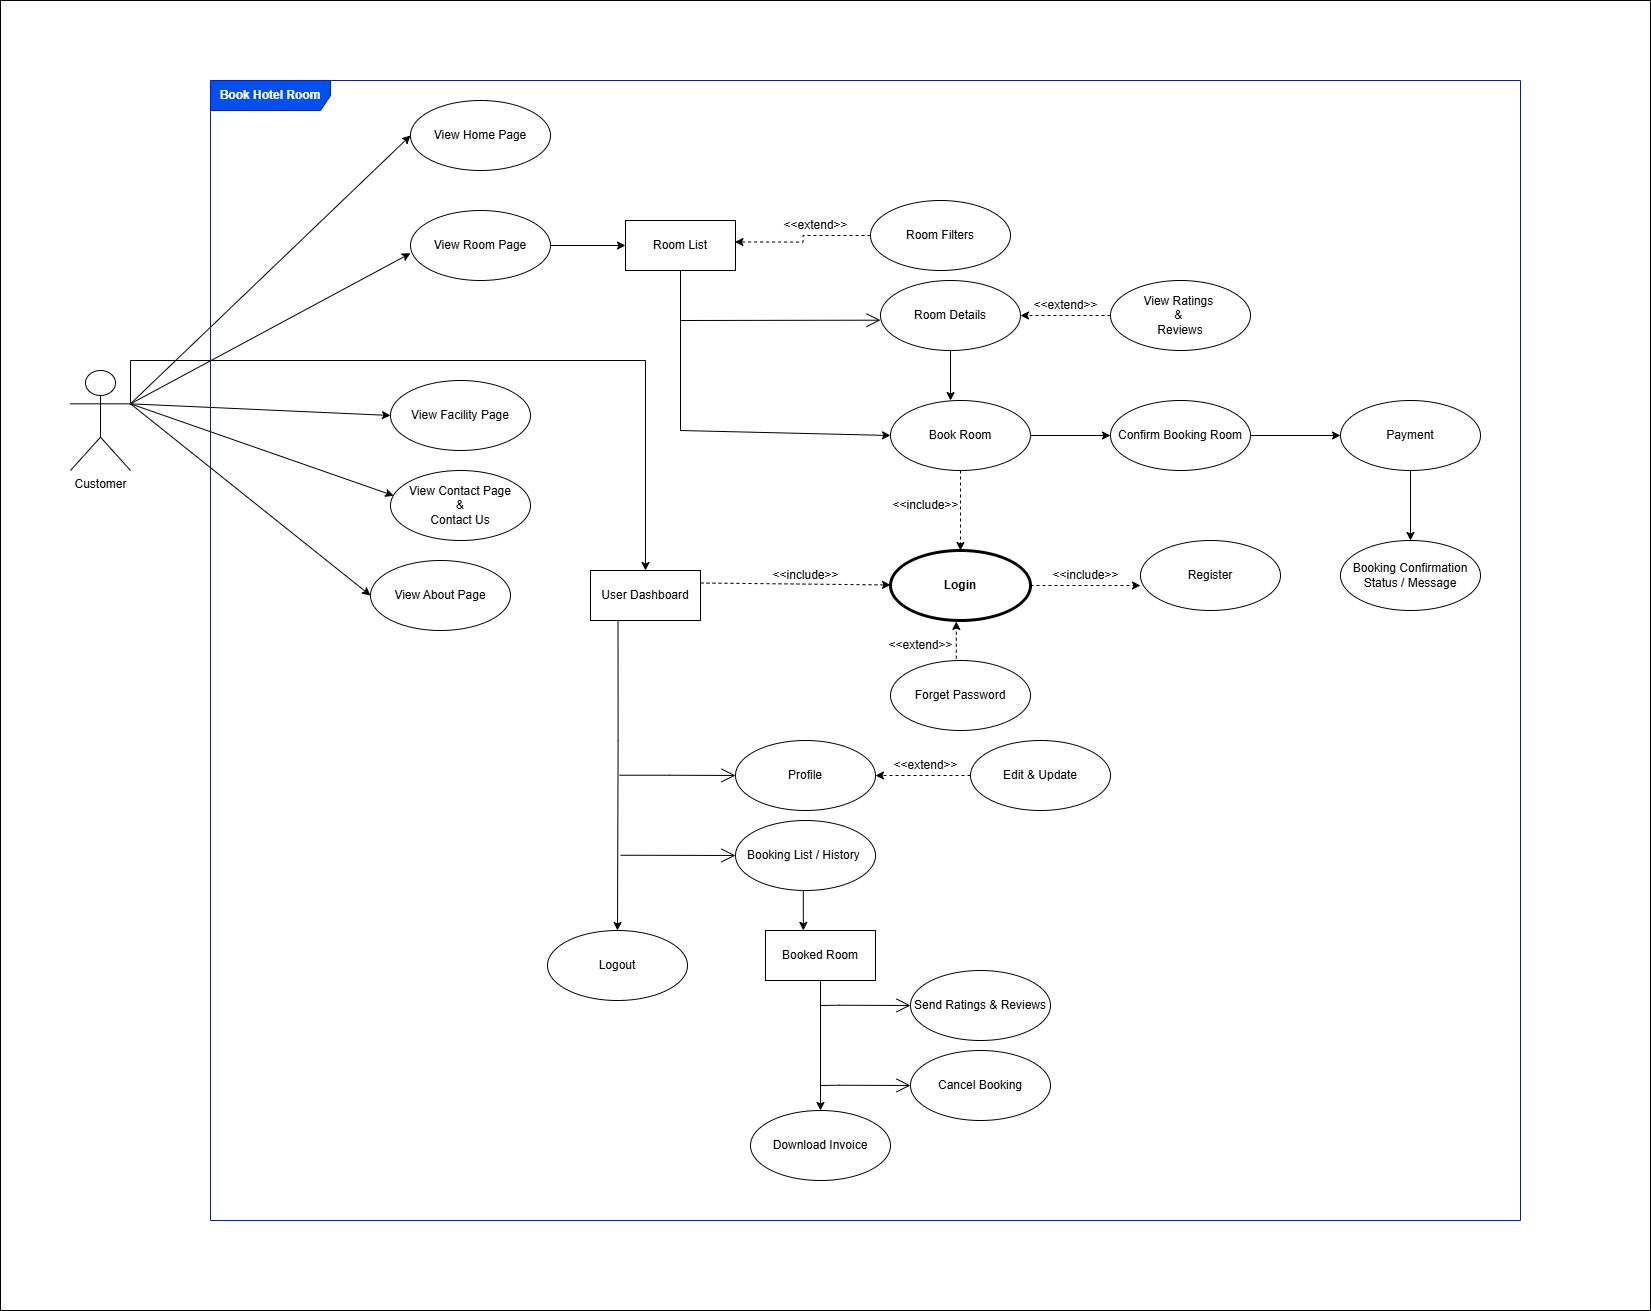

The diagram above was exported from draw.io. Its source (the exported page's mxGraphModel, read from the mxfile embedded in the PNG):
<mxGraphModel dx="3414" dy="1130" grid="1" gridSize="10" guides="1" tooltips="1" connect="1" arrows="1" fold="1" page="1" pageScale="1" pageWidth="850" pageHeight="1100" math="0" shadow="0">
  <root>
    <mxCell id="0" />
    <mxCell id="1" parent="0" />
    <mxCell id="J2kaBTa11rZ1gcPhXiga-104" value="" style="html=1;whiteSpace=wrap;" parent="1" vertex="1">
      <mxGeometry x="-200" y="80" width="1650" height="1310" as="geometry" />
    </mxCell>
    <mxCell id="J2kaBTa11rZ1gcPhXiga-17" style="edgeStyle=none;rounded=0;orthogonalLoop=1;jettySize=auto;html=1;exitX=1;exitY=0.3333333333333333;exitDx=0;exitDy=0;exitPerimeter=0;entryX=0;entryY=0.5;entryDx=0;entryDy=0;" parent="1" source="J2kaBTa11rZ1gcPhXiga-6" target="J2kaBTa11rZ1gcPhXiga-10" edge="1">
      <mxGeometry relative="1" as="geometry" />
    </mxCell>
    <mxCell id="J2kaBTa11rZ1gcPhXiga-19" style="edgeStyle=none;rounded=0;orthogonalLoop=1;jettySize=auto;html=1;exitX=1;exitY=0.3333333333333333;exitDx=0;exitDy=0;exitPerimeter=0;entryX=0;entryY=0.5;entryDx=0;entryDy=0;" parent="1" source="J2kaBTa11rZ1gcPhXiga-6" target="J2kaBTa11rZ1gcPhXiga-11" edge="1">
      <mxGeometry relative="1" as="geometry" />
    </mxCell>
    <mxCell id="bdmDAlMYwcaHPIKz6-sS-29" style="edgeStyle=orthogonalEdgeStyle;rounded=0;orthogonalLoop=1;jettySize=auto;html=1;exitX=1;exitY=0.3333333333333333;exitDx=0;exitDy=0;exitPerimeter=0;entryX=0.5;entryY=0;entryDx=0;entryDy=0;" edge="1" parent="1" source="J2kaBTa11rZ1gcPhXiga-6" target="J2kaBTa11rZ1gcPhXiga-92">
      <mxGeometry relative="1" as="geometry">
        <Array as="points">
          <mxPoint x="-70" y="440" />
          <mxPoint x="445" y="440" />
        </Array>
      </mxGeometry>
    </mxCell>
    <mxCell id="J2kaBTa11rZ1gcPhXiga-6" value="Customer" style="shape=umlActor;verticalLabelPosition=bottom;verticalAlign=top;html=1;" parent="1" vertex="1">
      <mxGeometry x="-130" y="450" width="60" height="100" as="geometry" />
    </mxCell>
    <mxCell id="J2kaBTa11rZ1gcPhXiga-8" value="View Home Page" style="ellipse;whiteSpace=wrap;html=1;" parent="1" vertex="1">
      <mxGeometry x="210" y="180" width="140" height="70" as="geometry" />
    </mxCell>
    <mxCell id="J2kaBTa11rZ1gcPhXiga-52" style="edgeStyle=none;rounded=0;orthogonalLoop=1;jettySize=auto;html=1;exitX=1;exitY=0.5;exitDx=0;exitDy=0;entryX=0;entryY=0.5;entryDx=0;entryDy=0;" parent="1" source="J2kaBTa11rZ1gcPhXiga-9" target="J2kaBTa11rZ1gcPhXiga-48" edge="1">
      <mxGeometry relative="1" as="geometry" />
    </mxCell>
    <mxCell id="J2kaBTa11rZ1gcPhXiga-9" value="View Room Page" style="ellipse;whiteSpace=wrap;html=1;" parent="1" vertex="1">
      <mxGeometry x="210" y="290" width="140" height="70" as="geometry" />
    </mxCell>
    <mxCell id="J2kaBTa11rZ1gcPhXiga-10" value="View Facility Page" style="ellipse;whiteSpace=wrap;html=1;" parent="1" vertex="1">
      <mxGeometry x="190" y="460" width="140" height="70" as="geometry" />
    </mxCell>
    <mxCell id="J2kaBTa11rZ1gcPhXiga-11" value="View About Page" style="ellipse;whiteSpace=wrap;html=1;" parent="1" vertex="1">
      <mxGeometry x="170" y="640" width="140" height="70" as="geometry" />
    </mxCell>
    <mxCell id="J2kaBTa11rZ1gcPhXiga-12" value="View Contact Page&lt;div&gt;&amp;amp;&lt;/div&gt;&lt;div&gt;Contact Us&lt;/div&gt;" style="ellipse;whiteSpace=wrap;html=1;" parent="1" vertex="1">
      <mxGeometry x="190" y="550" width="140" height="70" as="geometry" />
    </mxCell>
    <mxCell id="J2kaBTa11rZ1gcPhXiga-15" style="edgeStyle=none;rounded=0;orthogonalLoop=1;jettySize=auto;html=1;exitX=1;exitY=0.3333333333333333;exitDx=0;exitDy=0;exitPerimeter=0;entryX=0;entryY=0.5;entryDx=0;entryDy=0;" parent="1" source="J2kaBTa11rZ1gcPhXiga-6" target="J2kaBTa11rZ1gcPhXiga-8" edge="1">
      <mxGeometry relative="1" as="geometry" />
    </mxCell>
    <mxCell id="J2kaBTa11rZ1gcPhXiga-16" style="edgeStyle=none;rounded=0;orthogonalLoop=1;jettySize=auto;html=1;exitX=1;exitY=0.3333333333333333;exitDx=0;exitDy=0;exitPerimeter=0;entryX=0;entryY=0.611;entryDx=0;entryDy=0;entryPerimeter=0;" parent="1" source="J2kaBTa11rZ1gcPhXiga-6" target="J2kaBTa11rZ1gcPhXiga-9" edge="1">
      <mxGeometry relative="1" as="geometry" />
    </mxCell>
    <mxCell id="J2kaBTa11rZ1gcPhXiga-18" style="edgeStyle=none;rounded=0;orthogonalLoop=1;jettySize=auto;html=1;exitX=1;exitY=0.3333333333333333;exitDx=0;exitDy=0;exitPerimeter=0;entryX=0.023;entryY=0.36;entryDx=0;entryDy=0;entryPerimeter=0;" parent="1" source="J2kaBTa11rZ1gcPhXiga-6" target="J2kaBTa11rZ1gcPhXiga-12" edge="1">
      <mxGeometry relative="1" as="geometry" />
    </mxCell>
    <mxCell id="J2kaBTa11rZ1gcPhXiga-20" value="Room Filters" style="ellipse;whiteSpace=wrap;html=1;" parent="1" vertex="1">
      <mxGeometry x="670" y="280" width="140" height="70" as="geometry" />
    </mxCell>
    <mxCell id="J2kaBTa11rZ1gcPhXiga-33" value="Room Details" style="ellipse;whiteSpace=wrap;html=1;" parent="1" vertex="1">
      <mxGeometry x="680" y="360" width="140" height="70" as="geometry" />
    </mxCell>
    <mxCell id="J2kaBTa11rZ1gcPhXiga-36" style="edgeStyle=none;rounded=0;orthogonalLoop=1;jettySize=auto;html=1;exitX=0;exitY=0.5;exitDx=0;exitDy=0;entryX=1;entryY=0.5;entryDx=0;entryDy=0;dashed=1;" parent="1" source="J2kaBTa11rZ1gcPhXiga-34" target="J2kaBTa11rZ1gcPhXiga-33" edge="1">
      <mxGeometry relative="1" as="geometry" />
    </mxCell>
    <mxCell id="J2kaBTa11rZ1gcPhXiga-34" value="View Ratings&amp;nbsp;&lt;div&gt;&amp;amp;&amp;nbsp;&lt;/div&gt;&lt;div&gt;Reviews&lt;/div&gt;" style="ellipse;whiteSpace=wrap;html=1;" parent="1" vertex="1">
      <mxGeometry x="910" y="360" width="140" height="70" as="geometry" />
    </mxCell>
    <mxCell id="J2kaBTa11rZ1gcPhXiga-37" value="&amp;lt;&amp;lt;extend&amp;gt;&amp;gt;" style="text;html=1;align=center;verticalAlign=middle;resizable=0;points=[];autosize=1;strokeColor=none;fillColor=none;" parent="1" vertex="1">
      <mxGeometry x="820" y="370" width="90" height="30" as="geometry" />
    </mxCell>
    <mxCell id="J2kaBTa11rZ1gcPhXiga-58" style="edgeStyle=none;rounded=0;orthogonalLoop=1;jettySize=auto;html=1;exitX=0.5;exitY=1;exitDx=0;exitDy=0;entryX=0;entryY=0.5;entryDx=0;entryDy=0;" parent="1" source="J2kaBTa11rZ1gcPhXiga-48" target="J2kaBTa11rZ1gcPhXiga-53" edge="1">
      <mxGeometry relative="1" as="geometry">
        <Array as="points">
          <mxPoint x="480" y="510" />
        </Array>
      </mxGeometry>
    </mxCell>
    <mxCell id="J2kaBTa11rZ1gcPhXiga-48" value="Room List" style="html=1;whiteSpace=wrap;" parent="1" vertex="1">
      <mxGeometry x="425" y="300" width="110" height="50" as="geometry" />
    </mxCell>
    <mxCell id="J2kaBTa11rZ1gcPhXiga-60" style="edgeStyle=none;rounded=0;orthogonalLoop=1;jettySize=auto;html=1;exitX=0.5;exitY=1;exitDx=0;exitDy=0;entryX=0.5;entryY=0;entryDx=0;entryDy=0;dashed=1;" parent="1" source="J2kaBTa11rZ1gcPhXiga-53" target="J2kaBTa11rZ1gcPhXiga-55" edge="1">
      <mxGeometry relative="1" as="geometry" />
    </mxCell>
    <mxCell id="J2kaBTa11rZ1gcPhXiga-63" style="edgeStyle=none;rounded=0;orthogonalLoop=1;jettySize=auto;html=1;exitX=1;exitY=0.5;exitDx=0;exitDy=0;entryX=0;entryY=0.5;entryDx=0;entryDy=0;" parent="1" source="J2kaBTa11rZ1gcPhXiga-53" target="J2kaBTa11rZ1gcPhXiga-62" edge="1">
      <mxGeometry relative="1" as="geometry" />
    </mxCell>
    <mxCell id="J2kaBTa11rZ1gcPhXiga-53" value="Book Room" style="ellipse;whiteSpace=wrap;html=1;" parent="1" vertex="1">
      <mxGeometry x="690" y="480" width="140" height="70" as="geometry" />
    </mxCell>
    <mxCell id="J2kaBTa11rZ1gcPhXiga-55" value="&lt;b&gt;Login&lt;/b&gt;" style="ellipse;whiteSpace=wrap;html=1;strokeWidth=3;" parent="1" vertex="1">
      <mxGeometry x="690" y="630" width="140" height="70" as="geometry" />
    </mxCell>
    <mxCell id="J2kaBTa11rZ1gcPhXiga-56" value="Register" style="ellipse;whiteSpace=wrap;html=1;" parent="1" vertex="1">
      <mxGeometry x="940" y="620" width="140" height="70" as="geometry" />
    </mxCell>
    <mxCell id="J2kaBTa11rZ1gcPhXiga-72" style="edgeStyle=none;rounded=0;orthogonalLoop=1;jettySize=auto;html=1;exitX=1;exitY=0.5;exitDx=0;exitDy=0;entryX=0;entryY=0.5;entryDx=0;entryDy=0;" parent="1" source="J2kaBTa11rZ1gcPhXiga-62" target="J2kaBTa11rZ1gcPhXiga-64" edge="1">
      <mxGeometry relative="1" as="geometry" />
    </mxCell>
    <mxCell id="J2kaBTa11rZ1gcPhXiga-62" value="Confirm Booking Room" style="ellipse;whiteSpace=wrap;html=1;" parent="1" vertex="1">
      <mxGeometry x="910" y="480" width="140" height="70" as="geometry" />
    </mxCell>
    <mxCell id="bdmDAlMYwcaHPIKz6-sS-22" style="edgeStyle=orthogonalEdgeStyle;rounded=0;orthogonalLoop=1;jettySize=auto;html=1;exitX=0.5;exitY=1;exitDx=0;exitDy=0;entryX=0.5;entryY=0;entryDx=0;entryDy=0;" edge="1" parent="1" source="J2kaBTa11rZ1gcPhXiga-64" target="J2kaBTa11rZ1gcPhXiga-75">
      <mxGeometry relative="1" as="geometry" />
    </mxCell>
    <mxCell id="J2kaBTa11rZ1gcPhXiga-64" value="Payment" style="ellipse;whiteSpace=wrap;html=1;" parent="1" vertex="1">
      <mxGeometry x="1140" y="480" width="140" height="70" as="geometry" />
    </mxCell>
    <mxCell id="J2kaBTa11rZ1gcPhXiga-68" value="&amp;lt;&amp;lt;include&amp;gt;&amp;gt;" style="text;html=1;align=center;verticalAlign=middle;resizable=0;points=[];autosize=1;strokeColor=none;fillColor=none;" parent="1" vertex="1">
      <mxGeometry x="680" y="570" width="90" height="30" as="geometry" />
    </mxCell>
    <mxCell id="J2kaBTa11rZ1gcPhXiga-71" value="&amp;lt;&amp;lt;include&amp;gt;&amp;gt;" style="text;html=1;align=center;verticalAlign=middle;resizable=0;points=[];autosize=1;strokeColor=none;fillColor=none;" parent="1" vertex="1">
      <mxGeometry x="840" y="640" width="90" height="30" as="geometry" />
    </mxCell>
    <mxCell id="J2kaBTa11rZ1gcPhXiga-74" value="&amp;lt;&amp;lt;extend&amp;gt;&amp;gt;" style="text;html=1;align=center;verticalAlign=middle;resizable=0;points=[];autosize=1;strokeColor=none;fillColor=none;rotation=0;" parent="1" vertex="1">
      <mxGeometry x="570" y="290" width="90" height="30" as="geometry" />
    </mxCell>
    <mxCell id="J2kaBTa11rZ1gcPhXiga-75" value="Booking Confirmation&lt;div&gt;Status / Message&lt;/div&gt;" style="ellipse;whiteSpace=wrap;html=1;" parent="1" vertex="1">
      <mxGeometry x="1140" y="620" width="140" height="70" as="geometry" />
    </mxCell>
    <mxCell id="J2kaBTa11rZ1gcPhXiga-83" style="edgeStyle=none;rounded=0;orthogonalLoop=1;jettySize=auto;html=1;exitX=1;exitY=0.5;exitDx=0;exitDy=0;entryX=0;entryY=0.643;entryDx=0;entryDy=0;entryPerimeter=0;dashed=1;" parent="1" source="J2kaBTa11rZ1gcPhXiga-55" target="J2kaBTa11rZ1gcPhXiga-56" edge="1">
      <mxGeometry relative="1" as="geometry" />
    </mxCell>
    <mxCell id="J2kaBTa11rZ1gcPhXiga-84" value="Profile" style="ellipse;whiteSpace=wrap;html=1;" parent="1" vertex="1">
      <mxGeometry x="535" y="820" width="140" height="70" as="geometry" />
    </mxCell>
    <mxCell id="J2kaBTa11rZ1gcPhXiga-85" value="Booking List / History&amp;nbsp;" style="ellipse;whiteSpace=wrap;html=1;" parent="1" vertex="1">
      <mxGeometry x="535" y="900" width="140" height="70" as="geometry" />
    </mxCell>
    <mxCell id="J2kaBTa11rZ1gcPhXiga-86" style="edgeStyle=none;rounded=0;orthogonalLoop=1;jettySize=auto;html=1;exitX=0.5;exitY=1;exitDx=0;exitDy=0;entryX=0.429;entryY=0;entryDx=0;entryDy=0;entryPerimeter=0;" parent="1" source="J2kaBTa11rZ1gcPhXiga-33" target="J2kaBTa11rZ1gcPhXiga-53" edge="1">
      <mxGeometry relative="1" as="geometry" />
    </mxCell>
    <mxCell id="J2kaBTa11rZ1gcPhXiga-87" value="Logout" style="ellipse;whiteSpace=wrap;html=1;" parent="1" vertex="1">
      <mxGeometry x="347" y="1010" width="140" height="70" as="geometry" />
    </mxCell>
    <mxCell id="bdmDAlMYwcaHPIKz6-sS-9" style="edgeStyle=orthogonalEdgeStyle;rounded=0;orthogonalLoop=1;jettySize=auto;html=1;exitX=0;exitY=0.5;exitDx=0;exitDy=0;entryX=1;entryY=0.5;entryDx=0;entryDy=0;dashed=1;" edge="1" parent="1" source="J2kaBTa11rZ1gcPhXiga-88" target="J2kaBTa11rZ1gcPhXiga-84">
      <mxGeometry relative="1" as="geometry" />
    </mxCell>
    <mxCell id="J2kaBTa11rZ1gcPhXiga-88" value="Edit &amp;amp; Update" style="ellipse;whiteSpace=wrap;html=1;" parent="1" vertex="1">
      <mxGeometry x="770" y="820" width="140" height="70" as="geometry" />
    </mxCell>
    <mxCell id="J2kaBTa11rZ1gcPhXiga-94" style="edgeStyle=none;rounded=0;orthogonalLoop=1;jettySize=auto;html=1;exitX=1;exitY=0.25;exitDx=0;exitDy=0;dashed=1;" parent="1" source="J2kaBTa11rZ1gcPhXiga-92" target="J2kaBTa11rZ1gcPhXiga-55" edge="1">
      <mxGeometry relative="1" as="geometry" />
    </mxCell>
    <mxCell id="bdmDAlMYwcaHPIKz6-sS-4" style="edgeStyle=orthogonalEdgeStyle;rounded=0;orthogonalLoop=1;jettySize=auto;html=1;exitX=0.25;exitY=1;exitDx=0;exitDy=0;" edge="1" parent="1" source="J2kaBTa11rZ1gcPhXiga-92" target="J2kaBTa11rZ1gcPhXiga-87">
      <mxGeometry relative="1" as="geometry">
        <Array as="points">
          <mxPoint x="418" y="820" />
        </Array>
      </mxGeometry>
    </mxCell>
    <mxCell id="J2kaBTa11rZ1gcPhXiga-92" value="User Dashboard" style="html=1;whiteSpace=wrap;" parent="1" vertex="1">
      <mxGeometry x="390" y="650" width="110" height="50" as="geometry" />
    </mxCell>
    <mxCell id="J2kaBTa11rZ1gcPhXiga-95" value="&amp;lt;&amp;lt;include&amp;gt;&amp;gt;" style="text;html=1;align=center;verticalAlign=middle;resizable=0;points=[];autosize=1;strokeColor=none;fillColor=none;rotation=0;" parent="1" vertex="1">
      <mxGeometry x="560" y="640" width="90" height="30" as="geometry" />
    </mxCell>
    <mxCell id="J2kaBTa11rZ1gcPhXiga-105" value="&lt;b&gt;Book Hotel Room&lt;/b&gt;" style="shape=umlFrame;whiteSpace=wrap;html=1;pointerEvents=0;width=120;height=30;fillColor=#0050ef;fontColor=#ffffff;strokeColor=#001DBC;" parent="1" vertex="1">
      <mxGeometry x="10" y="160" width="1310" height="1140" as="geometry" />
    </mxCell>
    <mxCell id="J2kaBTa11rZ1gcPhXiga-107" value="Cancel Booking" style="ellipse;whiteSpace=wrap;html=1;" parent="1" vertex="1">
      <mxGeometry x="710" y="1130" width="140" height="70" as="geometry" />
    </mxCell>
    <mxCell id="J2kaBTa11rZ1gcPhXiga-108" value="Send Ratings &amp;amp; Reviews" style="ellipse;whiteSpace=wrap;html=1;" parent="1" vertex="1">
      <mxGeometry x="710" y="1050" width="140" height="70" as="geometry" />
    </mxCell>
    <mxCell id="J2kaBTa11rZ1gcPhXiga-109" value="Download Invoice" style="ellipse;whiteSpace=wrap;html=1;" parent="1" vertex="1">
      <mxGeometry x="550" y="1190" width="140" height="70" as="geometry" />
    </mxCell>
    <mxCell id="bdmDAlMYwcaHPIKz6-sS-14" style="edgeStyle=orthogonalEdgeStyle;rounded=0;orthogonalLoop=1;jettySize=auto;html=1;exitX=0.5;exitY=1;exitDx=0;exitDy=0;entryX=0.5;entryY=0;entryDx=0;entryDy=0;" edge="1" parent="1" source="J2kaBTa11rZ1gcPhXiga-110" target="J2kaBTa11rZ1gcPhXiga-109">
      <mxGeometry relative="1" as="geometry" />
    </mxCell>
    <mxCell id="J2kaBTa11rZ1gcPhXiga-110" value="Booked Room" style="html=1;whiteSpace=wrap;" parent="1" vertex="1">
      <mxGeometry x="565" y="1010" width="110" height="50" as="geometry" />
    </mxCell>
    <mxCell id="bdmDAlMYwcaHPIKz6-sS-6" value="" style="endArrow=open;endFill=1;endSize=12;html=1;rounded=0;entryX=0;entryY=0.5;entryDx=0;entryDy=0;" edge="1" parent="1" target="J2kaBTa11rZ1gcPhXiga-84">
      <mxGeometry width="160" relative="1" as="geometry">
        <mxPoint x="419" y="854.72" as="sourcePoint" />
        <mxPoint x="529" y="854.72" as="targetPoint" />
        <Array as="points">
          <mxPoint x="469" y="854.72" />
        </Array>
      </mxGeometry>
    </mxCell>
    <mxCell id="bdmDAlMYwcaHPIKz6-sS-7" value="" style="endArrow=open;endFill=1;endSize=12;html=1;rounded=0;entryX=0;entryY=0.5;entryDx=0;entryDy=0;" edge="1" parent="1" target="J2kaBTa11rZ1gcPhXiga-85">
      <mxGeometry width="160" relative="1" as="geometry">
        <mxPoint x="420" y="934.72" as="sourcePoint" />
        <mxPoint x="530" y="934.72" as="targetPoint" />
        <Array as="points" />
      </mxGeometry>
    </mxCell>
    <mxCell id="bdmDAlMYwcaHPIKz6-sS-10" value="&amp;lt;&amp;lt;extend&amp;gt;&amp;gt;" style="text;html=1;align=center;verticalAlign=middle;resizable=0;points=[];autosize=1;strokeColor=none;fillColor=none;rotation=0;" vertex="1" parent="1">
      <mxGeometry x="680" y="830" width="90" height="30" as="geometry" />
    </mxCell>
    <mxCell id="bdmDAlMYwcaHPIKz6-sS-17" value="" style="endArrow=open;endFill=1;endSize=12;html=1;rounded=0;" edge="1" parent="1">
      <mxGeometry width="160" relative="1" as="geometry">
        <mxPoint x="620" y="1165" as="sourcePoint" />
        <mxPoint x="710" y="1165" as="targetPoint" />
        <Array as="points">
          <mxPoint x="639" y="1164.72" />
        </Array>
      </mxGeometry>
    </mxCell>
    <mxCell id="bdmDAlMYwcaHPIKz6-sS-19" value="" style="endArrow=open;endFill=1;endSize=12;html=1;rounded=0;entryX=0.021;entryY=0.567;entryDx=0;entryDy=0;entryPerimeter=0;" edge="1" parent="1">
      <mxGeometry width="160" relative="1" as="geometry">
        <mxPoint x="480" y="400" as="sourcePoint" />
        <mxPoint x="680" y="399.69000000000005" as="targetPoint" />
      </mxGeometry>
    </mxCell>
    <mxCell id="bdmDAlMYwcaHPIKz6-sS-21" style="edgeStyle=orthogonalEdgeStyle;rounded=0;orthogonalLoop=1;jettySize=auto;html=1;exitX=0;exitY=0.5;exitDx=0;exitDy=0;entryX=0.995;entryY=0.429;entryDx=0;entryDy=0;entryPerimeter=0;dashed=1;" edge="1" parent="1" source="J2kaBTa11rZ1gcPhXiga-20" target="J2kaBTa11rZ1gcPhXiga-48">
      <mxGeometry relative="1" as="geometry" />
    </mxCell>
    <mxCell id="bdmDAlMYwcaHPIKz6-sS-23" value="" style="endArrow=open;endFill=1;endSize=12;html=1;rounded=0;" edge="1" parent="1">
      <mxGeometry width="160" relative="1" as="geometry">
        <mxPoint x="620" y="1085" as="sourcePoint" />
        <mxPoint x="710" y="1085" as="targetPoint" />
        <Array as="points">
          <mxPoint x="639" y="1084.72" />
        </Array>
      </mxGeometry>
    </mxCell>
    <mxCell id="bdmDAlMYwcaHPIKz6-sS-24" style="edgeStyle=orthogonalEdgeStyle;rounded=0;orthogonalLoop=1;jettySize=auto;html=1;exitX=0.5;exitY=1;exitDx=0;exitDy=0;entryX=0.344;entryY=-0.002;entryDx=0;entryDy=0;entryPerimeter=0;" edge="1" parent="1" source="J2kaBTa11rZ1gcPhXiga-85" target="J2kaBTa11rZ1gcPhXiga-110">
      <mxGeometry relative="1" as="geometry" />
    </mxCell>
    <mxCell id="bdmDAlMYwcaHPIKz6-sS-25" value="Forget Password" style="ellipse;whiteSpace=wrap;html=1;" vertex="1" parent="1">
      <mxGeometry x="690" y="740" width="140" height="70" as="geometry" />
    </mxCell>
    <mxCell id="bdmDAlMYwcaHPIKz6-sS-26" style="edgeStyle=orthogonalEdgeStyle;rounded=0;orthogonalLoop=1;jettySize=auto;html=1;exitX=0.5;exitY=0;exitDx=0;exitDy=0;entryX=0.47;entryY=1.014;entryDx=0;entryDy=0;entryPerimeter=0;dashed=1;" edge="1" parent="1" source="bdmDAlMYwcaHPIKz6-sS-25" target="J2kaBTa11rZ1gcPhXiga-55">
      <mxGeometry relative="1" as="geometry" />
    </mxCell>
    <mxCell id="bdmDAlMYwcaHPIKz6-sS-27" value="&amp;lt;&amp;lt;extend&amp;gt;&amp;gt;" style="text;html=1;align=center;verticalAlign=middle;resizable=0;points=[];autosize=1;strokeColor=none;fillColor=none;" vertex="1" parent="1">
      <mxGeometry x="675" y="710" width="90" height="30" as="geometry" />
    </mxCell>
  </root>
</mxGraphModel>